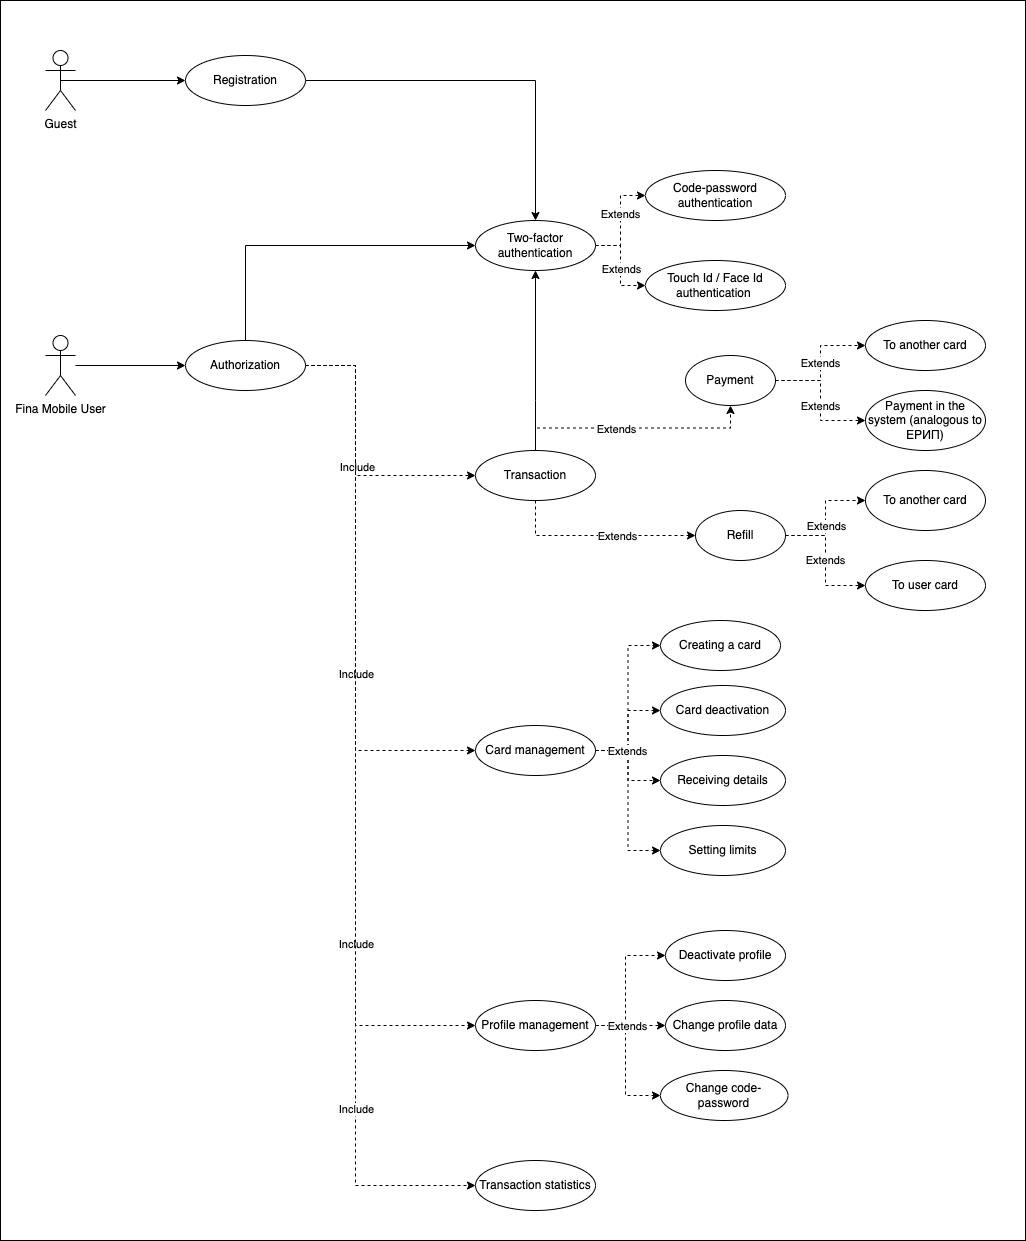

The diagram above was exported from draw.io. Its source (the exported page's mxGraphModel, read from the mxfile embedded in the PNG):
<mxGraphModel dx="3585" dy="2135" grid="1" gridSize="10" guides="1" tooltips="1" connect="1" arrows="1" fold="1" page="1" pageScale="1" pageWidth="827" pageHeight="1169" math="0" shadow="0">
  <root>
    <mxCell id="0" />
    <mxCell id="1" parent="0" />
    <mxCell id="J0O-ZdZ0DYobqQ0hUO9S-68" value="" style="rounded=0;whiteSpace=wrap;html=1;" vertex="1" parent="1">
      <mxGeometry x="15" y="30" width="1025" height="1240" as="geometry" />
    </mxCell>
    <mxCell id="J0O-ZdZ0DYobqQ0hUO9S-53" style="edgeStyle=orthogonalEdgeStyle;rounded=0;orthogonalLoop=1;jettySize=auto;html=1;entryX=0;entryY=0.5;entryDx=0;entryDy=0;" edge="1" parent="1" source="J0O-ZdZ0DYobqQ0hUO9S-1" target="J0O-ZdZ0DYobqQ0hUO9S-5">
      <mxGeometry relative="1" as="geometry" />
    </mxCell>
    <mxCell id="J0O-ZdZ0DYobqQ0hUO9S-1" value="Fina Mobile User" style="shape=umlActor;verticalLabelPosition=bottom;verticalAlign=top;html=1;outlineConnect=0;" vertex="1" parent="1">
      <mxGeometry x="60" y="365" width="30" height="60" as="geometry" />
    </mxCell>
    <mxCell id="J0O-ZdZ0DYobqQ0hUO9S-38" style="edgeStyle=orthogonalEdgeStyle;rounded=0;orthogonalLoop=1;jettySize=auto;html=1;entryX=0.5;entryY=0;entryDx=0;entryDy=0;" edge="1" parent="1" source="J0O-ZdZ0DYobqQ0hUO9S-3" target="J0O-ZdZ0DYobqQ0hUO9S-8">
      <mxGeometry relative="1" as="geometry" />
    </mxCell>
    <mxCell id="J0O-ZdZ0DYobqQ0hUO9S-3" value="Registration" style="ellipse;whiteSpace=wrap;html=1;" vertex="1" parent="1">
      <mxGeometry x="200" y="85" width="120" height="50" as="geometry" />
    </mxCell>
    <mxCell id="J0O-ZdZ0DYobqQ0hUO9S-37" style="edgeStyle=orthogonalEdgeStyle;rounded=0;orthogonalLoop=1;jettySize=auto;html=1;entryX=0;entryY=0.5;entryDx=0;entryDy=0;" edge="1" parent="1" source="J0O-ZdZ0DYobqQ0hUO9S-5" target="J0O-ZdZ0DYobqQ0hUO9S-8">
      <mxGeometry relative="1" as="geometry">
        <Array as="points">
          <mxPoint x="260" y="275" />
        </Array>
      </mxGeometry>
    </mxCell>
    <mxCell id="J0O-ZdZ0DYobqQ0hUO9S-49" style="edgeStyle=orthogonalEdgeStyle;rounded=0;orthogonalLoop=1;jettySize=auto;html=1;entryX=0;entryY=0.5;entryDx=0;entryDy=0;dashed=1;" edge="1" parent="1" source="J0O-ZdZ0DYobqQ0hUO9S-5" target="J0O-ZdZ0DYobqQ0hUO9S-9">
      <mxGeometry relative="1" as="geometry">
        <Array as="points">
          <mxPoint x="370" y="395" />
          <mxPoint x="370" y="505" />
        </Array>
      </mxGeometry>
    </mxCell>
    <mxCell id="J0O-ZdZ0DYobqQ0hUO9S-50" value="Include" style="edgeLabel;html=1;align=center;verticalAlign=middle;resizable=0;points=[];" vertex="1" connectable="0" parent="J0O-ZdZ0DYobqQ0hUO9S-49">
      <mxGeometry x="0.0984" y="1" relative="1" as="geometry">
        <mxPoint y="-4" as="offset" />
      </mxGeometry>
    </mxCell>
    <mxCell id="J0O-ZdZ0DYobqQ0hUO9S-51" style="edgeStyle=orthogonalEdgeStyle;rounded=0;orthogonalLoop=1;jettySize=auto;html=1;entryX=0;entryY=0.5;entryDx=0;entryDy=0;dashed=1;" edge="1" parent="1" source="J0O-ZdZ0DYobqQ0hUO9S-5" target="J0O-ZdZ0DYobqQ0hUO9S-16">
      <mxGeometry relative="1" as="geometry">
        <Array as="points">
          <mxPoint x="370" y="395" />
          <mxPoint x="370" y="780" />
        </Array>
      </mxGeometry>
    </mxCell>
    <mxCell id="J0O-ZdZ0DYobqQ0hUO9S-52" value="Include" style="edgeLabel;html=1;align=center;verticalAlign=middle;resizable=0;points=[];" vertex="1" connectable="0" parent="J0O-ZdZ0DYobqQ0hUO9S-51">
      <mxGeometry x="0.2887" relative="1" as="geometry">
        <mxPoint as="offset" />
      </mxGeometry>
    </mxCell>
    <mxCell id="J0O-ZdZ0DYobqQ0hUO9S-62" style="edgeStyle=orthogonalEdgeStyle;rounded=0;orthogonalLoop=1;jettySize=auto;html=1;entryX=0;entryY=0.5;entryDx=0;entryDy=0;dashed=1;" edge="1" parent="1" source="J0O-ZdZ0DYobqQ0hUO9S-5" target="J0O-ZdZ0DYobqQ0hUO9S-54">
      <mxGeometry relative="1" as="geometry">
        <Array as="points">
          <mxPoint x="370" y="395" />
          <mxPoint x="370" y="1055" />
        </Array>
      </mxGeometry>
    </mxCell>
    <mxCell id="J0O-ZdZ0DYobqQ0hUO9S-63" value="Include" style="edgeLabel;html=1;align=center;verticalAlign=middle;resizable=0;points=[];" vertex="1" connectable="0" parent="J0O-ZdZ0DYobqQ0hUO9S-62">
      <mxGeometry x="0.511" relative="1" as="geometry">
        <mxPoint as="offset" />
      </mxGeometry>
    </mxCell>
    <mxCell id="J0O-ZdZ0DYobqQ0hUO9S-66" style="edgeStyle=orthogonalEdgeStyle;rounded=0;orthogonalLoop=1;jettySize=auto;html=1;entryX=0;entryY=0.5;entryDx=0;entryDy=0;dashed=1;" edge="1" parent="1" source="J0O-ZdZ0DYobqQ0hUO9S-5" target="J0O-ZdZ0DYobqQ0hUO9S-65">
      <mxGeometry relative="1" as="geometry">
        <Array as="points">
          <mxPoint x="370" y="395" />
          <mxPoint x="370" y="1215" />
        </Array>
      </mxGeometry>
    </mxCell>
    <mxCell id="J0O-ZdZ0DYobqQ0hUO9S-67" value="Include" style="edgeLabel;html=1;align=center;verticalAlign=middle;resizable=0;points=[];" vertex="1" connectable="0" parent="J0O-ZdZ0DYobqQ0hUO9S-66">
      <mxGeometry x="0.6027" relative="1" as="geometry">
        <mxPoint as="offset" />
      </mxGeometry>
    </mxCell>
    <mxCell id="J0O-ZdZ0DYobqQ0hUO9S-5" value="Authorization" style="ellipse;whiteSpace=wrap;html=1;" vertex="1" parent="1">
      <mxGeometry x="200" y="370" width="120" height="50" as="geometry" />
    </mxCell>
    <mxCell id="J0O-ZdZ0DYobqQ0hUO9S-6" value="Code-password authentication" style="ellipse;whiteSpace=wrap;html=1;" vertex="1" parent="1">
      <mxGeometry x="660" y="200" width="140" height="50" as="geometry" />
    </mxCell>
    <mxCell id="J0O-ZdZ0DYobqQ0hUO9S-7" value="Touch Id / Face Id authentication&amp;nbsp;" style="ellipse;whiteSpace=wrap;html=1;" vertex="1" parent="1">
      <mxGeometry x="660" y="290" width="140" height="50" as="geometry" />
    </mxCell>
    <mxCell id="J0O-ZdZ0DYobqQ0hUO9S-24" style="edgeStyle=orthogonalEdgeStyle;rounded=0;orthogonalLoop=1;jettySize=auto;html=1;entryX=0;entryY=0.5;entryDx=0;entryDy=0;dashed=1;" edge="1" parent="1" source="J0O-ZdZ0DYobqQ0hUO9S-8" target="J0O-ZdZ0DYobqQ0hUO9S-7">
      <mxGeometry relative="1" as="geometry" />
    </mxCell>
    <mxCell id="J0O-ZdZ0DYobqQ0hUO9S-27" value="Extends" style="edgeLabel;html=1;align=center;verticalAlign=middle;resizable=0;points=[];" vertex="1" connectable="0" parent="J0O-ZdZ0DYobqQ0hUO9S-24">
      <mxGeometry x="0.0453" relative="1" as="geometry">
        <mxPoint as="offset" />
      </mxGeometry>
    </mxCell>
    <mxCell id="J0O-ZdZ0DYobqQ0hUO9S-25" style="edgeStyle=orthogonalEdgeStyle;rounded=0;orthogonalLoop=1;jettySize=auto;html=1;entryX=0;entryY=0.5;entryDx=0;entryDy=0;dashed=1;" edge="1" parent="1" source="J0O-ZdZ0DYobqQ0hUO9S-8" target="J0O-ZdZ0DYobqQ0hUO9S-6">
      <mxGeometry relative="1" as="geometry" />
    </mxCell>
    <mxCell id="J0O-ZdZ0DYobqQ0hUO9S-26" value="Extends" style="edgeLabel;html=1;align=center;verticalAlign=middle;resizable=0;points=[];" vertex="1" connectable="0" parent="J0O-ZdZ0DYobqQ0hUO9S-25">
      <mxGeometry x="0.1422" y="1" relative="1" as="geometry">
        <mxPoint as="offset" />
      </mxGeometry>
    </mxCell>
    <mxCell id="J0O-ZdZ0DYobqQ0hUO9S-8" value="Two-factor authentication" style="ellipse;whiteSpace=wrap;html=1;" vertex="1" parent="1">
      <mxGeometry x="490" y="250" width="120" height="50" as="geometry" />
    </mxCell>
    <mxCell id="J0O-ZdZ0DYobqQ0hUO9S-31" style="edgeStyle=orthogonalEdgeStyle;rounded=0;orthogonalLoop=1;jettySize=auto;html=1;entryX=0.5;entryY=1;entryDx=0;entryDy=0;dashed=1;exitX=0.5;exitY=0;exitDx=0;exitDy=0;" edge="1" parent="1" source="J0O-ZdZ0DYobqQ0hUO9S-9" target="J0O-ZdZ0DYobqQ0hUO9S-12">
      <mxGeometry relative="1" as="geometry" />
    </mxCell>
    <mxCell id="J0O-ZdZ0DYobqQ0hUO9S-32" value="Extends" style="edgeLabel;html=1;align=center;verticalAlign=middle;resizable=0;points=[];" vertex="1" connectable="0" parent="J0O-ZdZ0DYobqQ0hUO9S-31">
      <mxGeometry x="-0.1515" relative="1" as="geometry">
        <mxPoint as="offset" />
      </mxGeometry>
    </mxCell>
    <mxCell id="J0O-ZdZ0DYobqQ0hUO9S-34" style="edgeStyle=orthogonalEdgeStyle;rounded=0;orthogonalLoop=1;jettySize=auto;html=1;entryX=0;entryY=0.5;entryDx=0;entryDy=0;exitX=0.5;exitY=1;exitDx=0;exitDy=0;dashed=1;" edge="1" parent="1" source="J0O-ZdZ0DYobqQ0hUO9S-9" target="J0O-ZdZ0DYobqQ0hUO9S-13">
      <mxGeometry relative="1" as="geometry" />
    </mxCell>
    <mxCell id="J0O-ZdZ0DYobqQ0hUO9S-36" value="Extends" style="edgeLabel;html=1;align=center;verticalAlign=middle;resizable=0;points=[];" vertex="1" connectable="0" parent="J0O-ZdZ0DYobqQ0hUO9S-34">
      <mxGeometry x="-0.1067" y="-1" relative="1" as="geometry">
        <mxPoint x="28" y="-1" as="offset" />
      </mxGeometry>
    </mxCell>
    <mxCell id="J0O-ZdZ0DYobqQ0hUO9S-44" style="edgeStyle=orthogonalEdgeStyle;rounded=0;orthogonalLoop=1;jettySize=auto;html=1;entryX=0.5;entryY=1;entryDx=0;entryDy=0;" edge="1" parent="1" source="J0O-ZdZ0DYobqQ0hUO9S-9" target="J0O-ZdZ0DYobqQ0hUO9S-8">
      <mxGeometry relative="1" as="geometry">
        <Array as="points">
          <mxPoint x="550" y="430" />
          <mxPoint x="550" y="430" />
        </Array>
      </mxGeometry>
    </mxCell>
    <mxCell id="J0O-ZdZ0DYobqQ0hUO9S-9" value="Transaction" style="ellipse;whiteSpace=wrap;html=1;" vertex="1" parent="1">
      <mxGeometry x="490" y="480" width="120" height="50" as="geometry" />
    </mxCell>
    <mxCell id="J0O-ZdZ0DYobqQ0hUO9S-10" value="To another card" style="ellipse;whiteSpace=wrap;html=1;" vertex="1" parent="1">
      <mxGeometry x="880" y="350" width="120" height="50" as="geometry" />
    </mxCell>
    <mxCell id="J0O-ZdZ0DYobqQ0hUO9S-11" value="Payment in the system (analogous to ЕРИП)" style="ellipse;whiteSpace=wrap;html=1;" vertex="1" parent="1">
      <mxGeometry x="880" y="420" width="120" height="60" as="geometry" />
    </mxCell>
    <mxCell id="J0O-ZdZ0DYobqQ0hUO9S-28" value="Extends" style="edgeStyle=orthogonalEdgeStyle;rounded=0;orthogonalLoop=1;jettySize=auto;html=1;entryX=0;entryY=0.5;entryDx=0;entryDy=0;dashed=1;" edge="1" parent="1" source="J0O-ZdZ0DYobqQ0hUO9S-12" target="J0O-ZdZ0DYobqQ0hUO9S-10">
      <mxGeometry relative="1" as="geometry" />
    </mxCell>
    <mxCell id="J0O-ZdZ0DYobqQ0hUO9S-29" style="edgeStyle=orthogonalEdgeStyle;rounded=0;orthogonalLoop=1;jettySize=auto;html=1;entryX=0;entryY=0.5;entryDx=0;entryDy=0;dashed=1;" edge="1" parent="1" source="J0O-ZdZ0DYobqQ0hUO9S-12" target="J0O-ZdZ0DYobqQ0hUO9S-11">
      <mxGeometry relative="1" as="geometry" />
    </mxCell>
    <mxCell id="J0O-ZdZ0DYobqQ0hUO9S-30" value="Extends" style="edgeLabel;html=1;align=center;verticalAlign=middle;resizable=0;points=[];" vertex="1" connectable="0" parent="J0O-ZdZ0DYobqQ0hUO9S-29">
      <mxGeometry x="-0.1872" y="-1" relative="1" as="geometry">
        <mxPoint y="17" as="offset" />
      </mxGeometry>
    </mxCell>
    <mxCell id="J0O-ZdZ0DYobqQ0hUO9S-12" value="Payment" style="ellipse;whiteSpace=wrap;html=1;" vertex="1" parent="1">
      <mxGeometry x="700" y="385" width="90" height="50" as="geometry" />
    </mxCell>
    <mxCell id="J0O-ZdZ0DYobqQ0hUO9S-45" style="edgeStyle=orthogonalEdgeStyle;rounded=0;orthogonalLoop=1;jettySize=auto;html=1;dashed=1;entryX=0;entryY=0.5;entryDx=0;entryDy=0;" edge="1" parent="1" source="J0O-ZdZ0DYobqQ0hUO9S-13" target="J0O-ZdZ0DYobqQ0hUO9S-14">
      <mxGeometry relative="1" as="geometry">
        <mxPoint x="890" y="530" as="targetPoint" />
        <Array as="points">
          <mxPoint x="840" y="565" />
          <mxPoint x="840" y="530" />
        </Array>
      </mxGeometry>
    </mxCell>
    <mxCell id="J0O-ZdZ0DYobqQ0hUO9S-47" value="Extends" style="edgeLabel;html=1;align=center;verticalAlign=middle;resizable=0;points=[];" vertex="1" connectable="0" parent="J0O-ZdZ0DYobqQ0hUO9S-45">
      <mxGeometry x="0.1387" y="-1" relative="1" as="geometry">
        <mxPoint x="-1" y="15" as="offset" />
      </mxGeometry>
    </mxCell>
    <mxCell id="J0O-ZdZ0DYobqQ0hUO9S-46" value="Extends" style="edgeStyle=orthogonalEdgeStyle;rounded=0;orthogonalLoop=1;jettySize=auto;html=1;entryX=0;entryY=0.5;entryDx=0;entryDy=0;dashed=1;" edge="1" parent="1" source="J0O-ZdZ0DYobqQ0hUO9S-13" target="J0O-ZdZ0DYobqQ0hUO9S-15">
      <mxGeometry relative="1" as="geometry">
        <Array as="points">
          <mxPoint x="840" y="565" />
        </Array>
        <mxPoint as="offset" />
      </mxGeometry>
    </mxCell>
    <mxCell id="J0O-ZdZ0DYobqQ0hUO9S-13" value="Refill" style="ellipse;whiteSpace=wrap;html=1;" vertex="1" parent="1">
      <mxGeometry x="710" y="540" width="90" height="50" as="geometry" />
    </mxCell>
    <mxCell id="J0O-ZdZ0DYobqQ0hUO9S-14" value="To another card" style="ellipse;whiteSpace=wrap;html=1;" vertex="1" parent="1">
      <mxGeometry x="880" y="500" width="120" height="60" as="geometry" />
    </mxCell>
    <mxCell id="J0O-ZdZ0DYobqQ0hUO9S-15" value="To user card" style="ellipse;whiteSpace=wrap;html=1;" vertex="1" parent="1">
      <mxGeometry x="880" y="590" width="120" height="50" as="geometry" />
    </mxCell>
    <mxCell id="J0O-ZdZ0DYobqQ0hUO9S-39" style="edgeStyle=orthogonalEdgeStyle;rounded=0;orthogonalLoop=1;jettySize=auto;html=1;entryX=0;entryY=0.5;entryDx=0;entryDy=0;dashed=1;" edge="1" parent="1" source="J0O-ZdZ0DYobqQ0hUO9S-16" target="J0O-ZdZ0DYobqQ0hUO9S-17">
      <mxGeometry relative="1" as="geometry" />
    </mxCell>
    <mxCell id="J0O-ZdZ0DYobqQ0hUO9S-40" style="edgeStyle=orthogonalEdgeStyle;rounded=0;orthogonalLoop=1;jettySize=auto;html=1;entryX=0;entryY=0.5;entryDx=0;entryDy=0;dashed=1;" edge="1" parent="1" source="J0O-ZdZ0DYobqQ0hUO9S-16" target="J0O-ZdZ0DYobqQ0hUO9S-18">
      <mxGeometry relative="1" as="geometry" />
    </mxCell>
    <mxCell id="J0O-ZdZ0DYobqQ0hUO9S-41" style="edgeStyle=orthogonalEdgeStyle;rounded=0;orthogonalLoop=1;jettySize=auto;html=1;entryX=0;entryY=0.5;entryDx=0;entryDy=0;dashed=1;" edge="1" parent="1" source="J0O-ZdZ0DYobqQ0hUO9S-16" target="J0O-ZdZ0DYobqQ0hUO9S-20">
      <mxGeometry relative="1" as="geometry" />
    </mxCell>
    <mxCell id="J0O-ZdZ0DYobqQ0hUO9S-42" style="edgeStyle=orthogonalEdgeStyle;rounded=0;orthogonalLoop=1;jettySize=auto;html=1;entryX=0;entryY=0.5;entryDx=0;entryDy=0;dashed=1;" edge="1" parent="1" source="J0O-ZdZ0DYobqQ0hUO9S-16" target="J0O-ZdZ0DYobqQ0hUO9S-21">
      <mxGeometry relative="1" as="geometry" />
    </mxCell>
    <mxCell id="J0O-ZdZ0DYobqQ0hUO9S-43" value="Extends" style="edgeLabel;html=1;align=center;verticalAlign=middle;resizable=0;points=[];" vertex="1" connectable="0" parent="J0O-ZdZ0DYobqQ0hUO9S-42">
      <mxGeometry x="-0.8303" relative="1" as="geometry">
        <mxPoint x="16" as="offset" />
      </mxGeometry>
    </mxCell>
    <mxCell id="J0O-ZdZ0DYobqQ0hUO9S-16" value="Card management" style="ellipse;whiteSpace=wrap;html=1;" vertex="1" parent="1">
      <mxGeometry x="490" y="755" width="120" height="50" as="geometry" />
    </mxCell>
    <mxCell id="J0O-ZdZ0DYobqQ0hUO9S-17" value="Creating a card" style="ellipse;whiteSpace=wrap;html=1;" vertex="1" parent="1">
      <mxGeometry x="675" y="650" width="120" height="50" as="geometry" />
    </mxCell>
    <mxCell id="J0O-ZdZ0DYobqQ0hUO9S-18" value="Сard deactivation" style="ellipse;whiteSpace=wrap;html=1;" vertex="1" parent="1">
      <mxGeometry x="675" y="715" width="125" height="50" as="geometry" />
    </mxCell>
    <mxCell id="J0O-ZdZ0DYobqQ0hUO9S-20" value="Receiving details" style="ellipse;whiteSpace=wrap;html=1;" vertex="1" parent="1">
      <mxGeometry x="675" y="785" width="125" height="50" as="geometry" />
    </mxCell>
    <mxCell id="J0O-ZdZ0DYobqQ0hUO9S-21" value="Setting limits" style="ellipse;whiteSpace=wrap;html=1;" vertex="1" parent="1">
      <mxGeometry x="675" y="855" width="125" height="50" as="geometry" />
    </mxCell>
    <mxCell id="J0O-ZdZ0DYobqQ0hUO9S-23" style="edgeStyle=orthogonalEdgeStyle;rounded=0;orthogonalLoop=1;jettySize=auto;html=1;exitX=0.5;exitY=0.5;exitDx=0;exitDy=0;exitPerimeter=0;entryX=0;entryY=0.5;entryDx=0;entryDy=0;" edge="1" parent="1" source="J0O-ZdZ0DYobqQ0hUO9S-22" target="J0O-ZdZ0DYobqQ0hUO9S-3">
      <mxGeometry relative="1" as="geometry" />
    </mxCell>
    <mxCell id="J0O-ZdZ0DYobqQ0hUO9S-22" value="Guest" style="shape=umlActor;verticalLabelPosition=bottom;verticalAlign=top;html=1;outlineConnect=0;" vertex="1" parent="1">
      <mxGeometry x="60" y="80" width="30" height="60" as="geometry" />
    </mxCell>
    <mxCell id="J0O-ZdZ0DYobqQ0hUO9S-58" style="edgeStyle=orthogonalEdgeStyle;rounded=0;orthogonalLoop=1;jettySize=auto;html=1;entryX=0;entryY=0.5;entryDx=0;entryDy=0;dashed=1;" edge="1" parent="1" source="J0O-ZdZ0DYobqQ0hUO9S-54" target="J0O-ZdZ0DYobqQ0hUO9S-55">
      <mxGeometry relative="1" as="geometry">
        <Array as="points">
          <mxPoint x="640" y="1055" />
          <mxPoint x="640" y="985" />
        </Array>
      </mxGeometry>
    </mxCell>
    <mxCell id="J0O-ZdZ0DYobqQ0hUO9S-59" style="edgeStyle=orthogonalEdgeStyle;rounded=0;orthogonalLoop=1;jettySize=auto;html=1;entryX=0;entryY=0.5;entryDx=0;entryDy=0;dashed=1;" edge="1" parent="1" source="J0O-ZdZ0DYobqQ0hUO9S-54" target="J0O-ZdZ0DYobqQ0hUO9S-56">
      <mxGeometry relative="1" as="geometry" />
    </mxCell>
    <mxCell id="J0O-ZdZ0DYobqQ0hUO9S-60" style="edgeStyle=orthogonalEdgeStyle;rounded=0;orthogonalLoop=1;jettySize=auto;html=1;entryX=0;entryY=0.5;entryDx=0;entryDy=0;dashed=1;" edge="1" parent="1" source="J0O-ZdZ0DYobqQ0hUO9S-54" target="J0O-ZdZ0DYobqQ0hUO9S-57">
      <mxGeometry relative="1" as="geometry">
        <Array as="points">
          <mxPoint x="640" y="1055" />
          <mxPoint x="640" y="1125" />
        </Array>
      </mxGeometry>
    </mxCell>
    <mxCell id="J0O-ZdZ0DYobqQ0hUO9S-61" value="Extends" style="edgeLabel;html=1;align=center;verticalAlign=middle;resizable=0;points=[];" vertex="1" connectable="0" parent="J0O-ZdZ0DYobqQ0hUO9S-60">
      <mxGeometry x="-0.8068" y="2" relative="1" as="geometry">
        <mxPoint x="18" y="2" as="offset" />
      </mxGeometry>
    </mxCell>
    <mxCell id="J0O-ZdZ0DYobqQ0hUO9S-54" value="Profile management" style="ellipse;whiteSpace=wrap;html=1;" vertex="1" parent="1">
      <mxGeometry x="490" y="1030" width="120" height="50" as="geometry" />
    </mxCell>
    <mxCell id="J0O-ZdZ0DYobqQ0hUO9S-55" value="Deactivate profile" style="ellipse;whiteSpace=wrap;html=1;" vertex="1" parent="1">
      <mxGeometry x="680" y="960" width="120" height="50" as="geometry" />
    </mxCell>
    <mxCell id="J0O-ZdZ0DYobqQ0hUO9S-56" value="Change profile data" style="ellipse;whiteSpace=wrap;html=1;" vertex="1" parent="1">
      <mxGeometry x="680" y="1030" width="120" height="50" as="geometry" />
    </mxCell>
    <mxCell id="J0O-ZdZ0DYobqQ0hUO9S-57" value="Change code-password" style="ellipse;whiteSpace=wrap;html=1;" vertex="1" parent="1">
      <mxGeometry x="675" y="1100" width="127.5" height="50" as="geometry" />
    </mxCell>
    <mxCell id="J0O-ZdZ0DYobqQ0hUO9S-65" value="Transaction statistics" style="ellipse;whiteSpace=wrap;html=1;" vertex="1" parent="1">
      <mxGeometry x="490" y="1190" width="120" height="50" as="geometry" />
    </mxCell>
  </root>
</mxGraphModel>